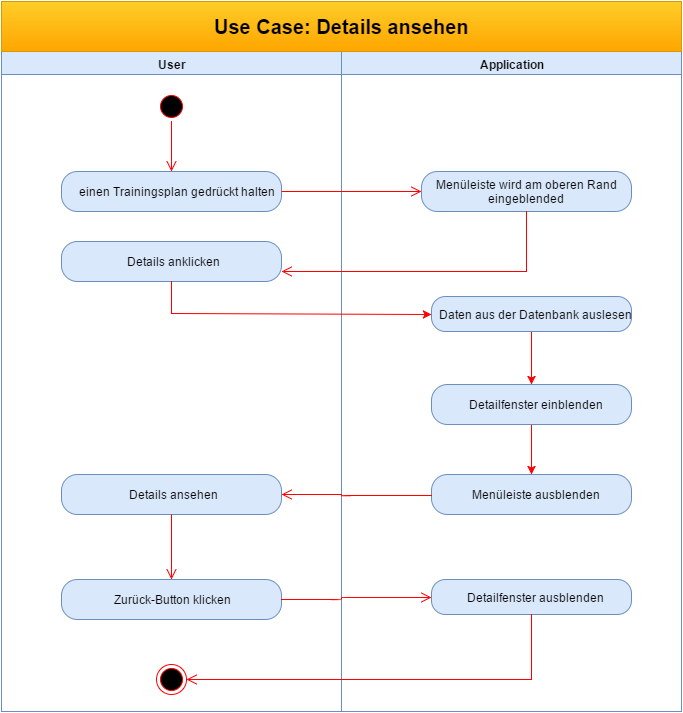

The diagram above was exported from draw.io. Its source (the exported page's mxGraphModel, read from the mxfile embedded in the PNG):
<mxGraphModel dx="1868" dy="1737" grid="1" gridSize="10" guides="1" tooltips="1" connect="1" arrows="1" fold="1" page="1" pageScale="1" pageWidth="826" pageHeight="1169" math="0" shadow="0">
  <root>
    <mxCell id="0" style=";html=1;" />
    <mxCell id="1" style=";html=1;" parent="0" />
    <mxCell id="4baa52f7bd8f5e8c-91" value="" style="group" vertex="1" connectable="0" parent="1">
      <mxGeometry x="-810" y="-1155" width="680" height="710" as="geometry" />
    </mxCell>
    <mxCell id="4baa52f7bd8f5e8c-89" value="" style="group" vertex="1" connectable="0" parent="4baa52f7bd8f5e8c-91">
      <mxGeometry width="680" height="710" as="geometry" />
    </mxCell>
    <mxCell id="2" value="User" style="swimlane;whiteSpace=wrap;html=1;fillColor=#dae8fc;strokeColor=#6c8ebf;" vertex="1" parent="4baa52f7bd8f5e8c-89">
      <mxGeometry y="50" width="340" height="660" as="geometry" />
    </mxCell>
    <mxCell id="5" value="" style="ellipse;shape=startState;fillColor=#000000;strokeColor=#ff0000;html=1;" vertex="1" parent="2">
      <mxGeometry x="155" y="40" width="30" height="30" as="geometry" />
    </mxCell>
    <mxCell id="6" value="" style="edgeStyle=elbowEdgeStyle;elbow=horizontal;verticalAlign=bottom;endArrow=open;endSize=8;strokeColor=#FF0000;endFill=1;rounded=0;html=1;exitX=0.5;exitY=1;fillColor=#f8cecc;entryX=0.5;entryY=0;" edge="1" parent="2" source="5" target="4baa52f7bd8f5e8c-68">
      <mxGeometry x="100" y="40" as="geometry">
        <mxPoint x="170" y="110" as="targetPoint" />
        <mxPoint x="169.80952380952374" y="80.23809523809518" as="sourcePoint" />
        <Array as="points">
          <mxPoint x="170" y="100" />
        </Array>
      </mxGeometry>
    </mxCell>
    <mxCell id="67" value="" style="ellipse;html=1;shape=endState;fillColor=#000000;strokeColor=#ff0000;" vertex="1" parent="2">
      <mxGeometry x="155" y="613" width="30" height="30" as="geometry" />
    </mxCell>
    <mxCell id="4baa52f7bd8f5e8c-68" value="einen Trainingsplan gedrückt halten" style="rounded=1;whiteSpace=wrap;html=1;arcSize=40;fillColor=#dae8fc;strokeColor=#6c8ebf;" vertex="1" parent="2">
      <mxGeometry x="60" y="120" width="220" height="40" as="geometry" />
    </mxCell>
    <mxCell id="4baa52f7bd8f5e8c-74" value="Details anklicken" style="rounded=1;whiteSpace=wrap;html=1;arcSize=40;fillColor=#dae8fc;strokeColor=#6c8ebf;" vertex="1" parent="2">
      <mxGeometry x="60" y="190" width="220" height="40" as="geometry" />
    </mxCell>
    <mxCell id="4baa52f7bd8f5e8c-82" value="Details ansehen" style="rounded=1;whiteSpace=wrap;html=1;arcSize=40;fillColor=#dae8fc;strokeColor=#6c8ebf;" vertex="1" parent="2">
      <mxGeometry x="60" y="423" width="220" height="40" as="geometry" />
    </mxCell>
    <mxCell id="4baa52f7bd8f5e8c-83" value="" style="edgeStyle=orthogonalEdgeStyle;html=1;verticalAlign=bottom;endArrow=open;endSize=8;strokeColor=#ff0000;entryX=0.5;entryY=0;" edge="1" parent="2" source="4baa52f7bd8f5e8c-82" target="4baa52f7bd8f5e8c-84">
      <mxGeometry relative="1" as="geometry">
        <mxPoint x="170" y="503" as="targetPoint" />
        <Array as="points">
          <mxPoint x="143" y="458" />
          <mxPoint x="170" y="458" />
        </Array>
      </mxGeometry>
    </mxCell>
    <mxCell id="4baa52f7bd8f5e8c-84" value="Zurück-Button klicken" style="rounded=1;whiteSpace=wrap;html=1;arcSize=40;fillColor=#dae8fc;strokeColor=#6c8ebf;" vertex="1" parent="2">
      <mxGeometry x="60" y="528" width="220" height="40" as="geometry" />
    </mxCell>
    <mxCell id="3" value="Application" style="swimlane;whiteSpace=wrap;html=1;fillColor=#dae8fc;strokeColor=#6c8ebf;" vertex="1" parent="4baa52f7bd8f5e8c-89">
      <mxGeometry x="340" y="50" width="340" height="660" as="geometry" />
    </mxCell>
    <mxCell id="4baa52f7bd8f5e8c-70" value="Menüleiste wird am oberen Rand eingeblended" style="rounded=1;whiteSpace=wrap;html=1;arcSize=40;fillColor=#dae8fc;strokeColor=#6c8ebf;" vertex="1" parent="3">
      <mxGeometry x="80" y="120" width="210" height="40" as="geometry" />
    </mxCell>
    <mxCell id="1b853bbf86310bbe-71" style="edgeStyle=none;rounded=0;html=1;exitX=0.5;exitY=1;entryX=0.5;entryY=0;jettySize=auto;orthogonalLoop=1;strokeColor=#ff0000;fontColor=none;" edge="1" parent="3" source="4baa52f7bd8f5e8c-76" target="4baa52f7bd8f5e8c-78">
      <mxGeometry relative="1" as="geometry" />
    </mxCell>
    <mxCell id="4baa52f7bd8f5e8c-76" value="Detailfenster einblenden" style="rounded=1;whiteSpace=wrap;html=1;arcSize=40;fillColor=#dae8fc;strokeColor=#6c8ebf;" vertex="1" parent="3">
      <mxGeometry x="90" y="333" width="200" height="40" as="geometry" />
    </mxCell>
    <mxCell id="4baa52f7bd8f5e8c-78" value="Menüleiste ausblenden" style="rounded=1;whiteSpace=wrap;html=1;arcSize=40;fillColor=#dae8fc;strokeColor=#6c8ebf;" vertex="1" parent="3">
      <mxGeometry x="90" y="423" width="200" height="40" as="geometry" />
    </mxCell>
    <mxCell id="4baa52f7bd8f5e8c-72" value="Detailfenster ausblenden" style="rounded=1;whiteSpace=wrap;html=1;arcSize=40;fillColor=#dae8fc;strokeColor=#6c8ebf;" vertex="1" parent="3">
      <mxGeometry x="90" y="528" width="200" height="35" as="geometry" />
    </mxCell>
    <mxCell id="1b853bbf86310bbe-69" style="edgeStyle=none;rounded=0;html=1;exitX=0.5;exitY=1;entryX=0.5;entryY=0;jettySize=auto;orthogonalLoop=1;strokeColor=#ff0000;fontColor=none;" edge="1" parent="3" source="1b853bbf86310bbe-67" target="4baa52f7bd8f5e8c-76">
      <mxGeometry relative="1" as="geometry" />
    </mxCell>
    <mxCell id="1b853bbf86310bbe-67" value="Daten aus der Datenbank auslesen" style="rounded=1;whiteSpace=wrap;html=1;arcSize=40;fillColor=#dae8fc;strokeColor=#6c8ebf;labelBackgroundColor=none;fontColor=none;align=center;" vertex="1" parent="3">
      <mxGeometry x="90" y="245" width="200" height="35" as="geometry" />
    </mxCell>
    <mxCell id="41" value="&lt;b&gt;&lt;font style=&quot;font-size: 20px&quot;&gt;Use Case: Details ansehen&lt;/font&gt;&lt;/b&gt;" style="html=1;fillColor=#ffcd28;strokeColor=#d79b00;gradientColor=#ffa500;" vertex="1" parent="4baa52f7bd8f5e8c-89">
      <mxGeometry width="680" height="50" as="geometry" />
    </mxCell>
    <mxCell id="4baa52f7bd8f5e8c-69" value="" style="edgeStyle=orthogonalEdgeStyle;html=1;verticalAlign=bottom;endArrow=open;endSize=8;strokeColor=#ff0000;entryX=0;entryY=0.5;" edge="1" parent="4baa52f7bd8f5e8c-89" source="4baa52f7bd8f5e8c-68" target="4baa52f7bd8f5e8c-70">
      <mxGeometry relative="1" as="geometry">
        <mxPoint x="430" y="180" as="targetPoint" />
        <Array as="points" />
      </mxGeometry>
    </mxCell>
    <mxCell id="4baa52f7bd8f5e8c-71" value="" style="edgeStyle=orthogonalEdgeStyle;html=1;verticalAlign=bottom;endArrow=open;endSize=8;strokeColor=#ff0000;entryX=1;entryY=0.75;exitX=0.5;exitY=1;rounded=0;" edge="1" parent="4baa52f7bd8f5e8c-89" source="4baa52f7bd8f5e8c-70" target="4baa52f7bd8f5e8c-74">
      <mxGeometry relative="1" as="geometry">
        <mxPoint x="-180" y="375" as="targetPoint" />
        <Array as="points">
          <mxPoint x="525" y="270" />
        </Array>
      </mxGeometry>
    </mxCell>
    <mxCell id="4baa52f7bd8f5e8c-79" value="" style="edgeStyle=orthogonalEdgeStyle;html=1;verticalAlign=bottom;endArrow=open;endSize=8;strokeColor=#ff0000;entryX=1;entryY=0.5;" edge="1" parent="4baa52f7bd8f5e8c-89" source="4baa52f7bd8f5e8c-78" target="4baa52f7bd8f5e8c-82">
      <mxGeometry relative="1" as="geometry">
        <mxPoint x="510" y="573" as="targetPoint" />
        <Array as="points">
          <mxPoint x="340" y="494" />
          <mxPoint x="340" y="493" />
        </Array>
      </mxGeometry>
    </mxCell>
    <mxCell id="4baa52f7bd8f5e8c-85" value="" style="edgeStyle=orthogonalEdgeStyle;html=1;verticalAlign=bottom;endArrow=open;endSize=8;strokeColor=#ff0000;entryX=0;entryY=0.5;" edge="1" parent="4baa52f7bd8f5e8c-89" source="4baa52f7bd8f5e8c-84" target="4baa52f7bd8f5e8c-72">
      <mxGeometry relative="1" as="geometry">
        <mxPoint x="170" y="678" as="targetPoint" />
        <Array as="points">
          <mxPoint x="340" y="598" />
          <mxPoint x="340" y="596" />
        </Array>
      </mxGeometry>
    </mxCell>
    <mxCell id="4baa52f7bd8f5e8c-73" value="" style="edgeStyle=orthogonalEdgeStyle;html=1;verticalAlign=bottom;endArrow=open;endSize=8;strokeColor=#ff0000;entryX=1;entryY=0.5;exitX=0.5;exitY=1;rounded=0;" edge="1" parent="4baa52f7bd8f5e8c-89" source="4baa52f7bd8f5e8c-72" target="67">
      <mxGeometry relative="1" as="geometry">
        <mxPoint x="-130" y="1103" as="targetPoint" />
        <mxPoint x="510" y="633" as="sourcePoint" />
        <Array as="points">
          <mxPoint x="530" y="678" />
        </Array>
      </mxGeometry>
    </mxCell>
    <mxCell id="1b853bbf86310bbe-70" style="edgeStyle=none;rounded=0;html=1;exitX=0.5;exitY=1;entryX=0;entryY=0.5;jettySize=auto;orthogonalLoop=1;strokeColor=#ff0000;fontColor=none;" edge="1" parent="4baa52f7bd8f5e8c-89" source="4baa52f7bd8f5e8c-74" target="1b853bbf86310bbe-67">
      <mxGeometry relative="1" as="geometry">
        <Array as="points">
          <mxPoint x="170" y="312" />
        </Array>
      </mxGeometry>
    </mxCell>
  </root>
</mxGraphModel>